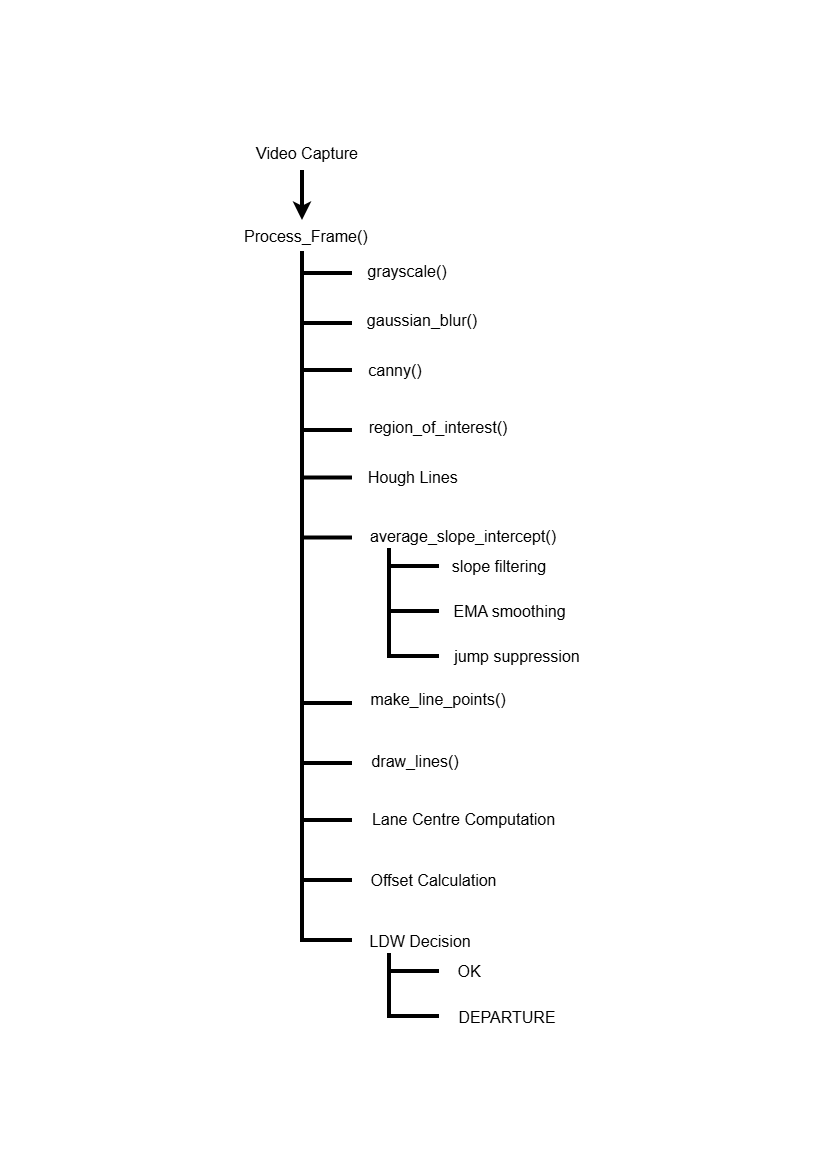

The diagram above was exported from draw.io. Its source (the exported page's mxGraphModel, read from the mxfile embedded in the PNG):
<mxGraphModel dx="2852" dy="1486" grid="0" gridSize="10" guides="1" tooltips="1" connect="1" arrows="1" fold="1" page="1" pageScale="1" pageWidth="827" pageHeight="1169" math="0" shadow="0">
  <root>
    <mxCell id="0" />
    <mxCell id="1" parent="0" />
    <mxCell id="dphvv8BySiP-b8Fxmckq-1" parent="1" style="text;html=1;whiteSpace=wrap;strokeColor=none;fillColor=none;align=center;verticalAlign=middle;rounded=0;strokeWidth=4;fontSize=16;" value="Video Capture" vertex="1">
      <mxGeometry height="30" width="124" x="245" y="138" as="geometry" />
    </mxCell>
    <mxCell id="dphvv8BySiP-b8Fxmckq-2" parent="1" style="text;html=1;whiteSpace=wrap;strokeColor=none;fillColor=none;align=left;verticalAlign=middle;rounded=0;strokeWidth=4;fontSize=16;" value="Process_Frame()" vertex="1">
      <mxGeometry height="30" width="130" x="242" y="221" as="geometry" />
    </mxCell>
    <mxCell id="dphvv8BySiP-b8Fxmckq-3" edge="1" parent="1" style="endArrow=classic;html=1;rounded=0;strokeWidth=4;" value="">
      <mxGeometry height="50" relative="1" width="50" as="geometry">
        <Array as="points">
          <mxPoint x="302" y="190" />
        </Array>
        <mxPoint x="302" y="170" as="sourcePoint" />
        <mxPoint x="302" y="220" as="targetPoint" />
      </mxGeometry>
    </mxCell>
    <mxCell id="dphvv8BySiP-b8Fxmckq-6" parent="1" style="strokeWidth=4;html=1;shape=mxgraph.flowchart.annotation_1;align=left;pointerEvents=1;" value="" vertex="1">
      <mxGeometry height="50" width="50" x="302" y="273" as="geometry" />
    </mxCell>
    <mxCell id="dphvv8BySiP-b8Fxmckq-7" parent="1" style="strokeWidth=4;html=1;shape=mxgraph.flowchart.annotation_1;align=left;pointerEvents=1;" value="" vertex="1">
      <mxGeometry height="60" width="50" x="302" y="370" as="geometry" />
    </mxCell>
    <mxCell id="dphvv8BySiP-b8Fxmckq-8" parent="1" style="strokeWidth=4;html=1;shape=mxgraph.flowchart.annotation_1;align=left;pointerEvents=1;" value="" vertex="1">
      <mxGeometry height="60" width="50" x="302" y="477.5" as="geometry" />
    </mxCell>
    <mxCell id="dphvv8BySiP-b8Fxmckq-9" parent="1" style="line;strokeWidth=4;direction=south;html=1;" value="" vertex="1">
      <mxGeometry height="159" width="10" x="297" y="251" as="geometry" />
    </mxCell>
    <mxCell id="dphvv8BySiP-b8Fxmckq-10" parent="1" style="text;html=1;whiteSpace=wrap;strokeColor=none;fillColor=none;align=center;verticalAlign=middle;rounded=0;strokeWidth=4;fontSize=16;" value="grayscale()" vertex="1">
      <mxGeometry height="30" width="60" x="377" y="256" as="geometry" />
    </mxCell>
    <mxCell id="dphvv8BySiP-b8Fxmckq-11" parent="1" style="text;html=1;whiteSpace=wrap;strokeColor=none;fillColor=none;align=center;verticalAlign=middle;rounded=0;strokeWidth=4;fontSize=16;" value="gaussian_blur()" vertex="1">
      <mxGeometry height="30" width="60" x="392" y="305" as="geometry" />
    </mxCell>
    <mxCell id="dphvv8BySiP-b8Fxmckq-12" parent="1" style="text;html=1;whiteSpace=wrap;strokeColor=none;fillColor=none;align=center;verticalAlign=middle;rounded=0;strokeWidth=4;fontSize=16;" value="canny()" vertex="1">
      <mxGeometry height="30" width="60" x="365" y="355" as="geometry" />
    </mxCell>
    <mxCell id="dphvv8BySiP-b8Fxmckq-13" parent="1" style="text;html=1;whiteSpace=wrap;strokeColor=none;fillColor=none;align=center;verticalAlign=middle;rounded=0;strokeWidth=4;fontSize=16;" value="region_of_interest()" vertex="1">
      <mxGeometry height="30" width="60" x="408" y="412" as="geometry" />
    </mxCell>
    <mxCell id="dphvv8BySiP-b8Fxmckq-14" parent="1" style="line;strokeWidth=4;direction=south;html=1;" value="" vertex="1">
      <mxGeometry height="159" width="10" x="297" y="428" as="geometry" />
    </mxCell>
    <mxCell id="dphvv8BySiP-b8Fxmckq-15" parent="1" style="text;html=1;whiteSpace=wrap;strokeColor=none;fillColor=none;align=center;verticalAlign=middle;rounded=0;strokeWidth=4;fontSize=16;" value="Hough Lines&amp;nbsp;" vertex="1">
      <mxGeometry height="30" width="100" x="365" y="462" as="geometry" />
    </mxCell>
    <mxCell id="dphvv8BySiP-b8Fxmckq-16" parent="1" style="text;html=1;whiteSpace=wrap;strokeColor=none;fillColor=none;align=center;verticalAlign=middle;rounded=0;strokeWidth=4;fontSize=16;" value="average_slope_intercept()" vertex="1">
      <mxGeometry height="36" width="148" x="389" y="518" as="geometry" />
    </mxCell>
    <mxCell id="dphvv8BySiP-b8Fxmckq-17" parent="1" style="line;strokeWidth=4;direction=south;html=1;" value="" vertex="1">
      <mxGeometry height="93" width="10" x="384" y="548" as="geometry" />
    </mxCell>
    <mxCell id="dphvv8BySiP-b8Fxmckq-18" parent="1" style="strokeWidth=4;html=1;shape=mxgraph.flowchart.annotation_1;align=left;pointerEvents=1;" value="" vertex="1">
      <mxGeometry height="45" width="50" x="389" y="566" as="geometry" />
    </mxCell>
    <mxCell id="dphvv8BySiP-b8Fxmckq-19" parent="1" style="strokeWidth=4;html=1;shape=mxgraph.flowchart.annotation_1;align=left;pointerEvents=1;" value="" vertex="1">
      <mxGeometry height="45" width="50" x="389" y="611" as="geometry" />
    </mxCell>
    <mxCell id="dphvv8BySiP-b8Fxmckq-20" parent="1" style="text;html=1;whiteSpace=wrap;strokeColor=none;fillColor=none;align=center;verticalAlign=middle;rounded=0;strokeWidth=4;fontSize=16;" value="slope filtering" vertex="1">
      <mxGeometry height="30" width="100" x="449" y="551" as="geometry" />
    </mxCell>
    <mxCell id="dphvv8BySiP-b8Fxmckq-21" parent="1" style="text;html=1;whiteSpace=wrap;strokeColor=none;fillColor=none;align=center;verticalAlign=middle;rounded=0;strokeWidth=4;fontSize=16;" value="EMA smoothing" vertex="1">
      <mxGeometry height="30" width="131" x="444" y="596" as="geometry" />
    </mxCell>
    <mxCell id="dphvv8BySiP-b8Fxmckq-22" parent="1" style="text;html=1;whiteSpace=wrap;strokeColor=none;fillColor=none;align=center;verticalAlign=middle;rounded=0;strokeWidth=4;fontSize=16;" value="jump suppression" vertex="1">
      <mxGeometry height="30" width="136" x="449" y="641" as="geometry" />
    </mxCell>
    <mxCell id="dphvv8BySiP-b8Fxmckq-23" parent="1" style="line;strokeWidth=4;direction=south;html=1;" value="" vertex="1">
      <mxGeometry height="159" width="10" x="297" y="587" as="geometry" />
    </mxCell>
    <mxCell id="dphvv8BySiP-b8Fxmckq-24" parent="1" style="line;strokeWidth=4;direction=south;html=1;" value="" vertex="1">
      <mxGeometry height="159" width="10" x="297" y="742" as="geometry" />
    </mxCell>
    <mxCell id="dphvv8BySiP-b8Fxmckq-26" parent="1" style="strokeWidth=4;html=1;shape=mxgraph.flowchart.annotation_1;align=left;pointerEvents=1;" value="" vertex="1">
      <mxGeometry height="60" width="50" x="302" y="703" as="geometry" />
    </mxCell>
    <mxCell id="dphvv8BySiP-b8Fxmckq-27" parent="1" style="strokeWidth=4;html=1;shape=mxgraph.flowchart.annotation_1;align=left;pointerEvents=1;" value="" vertex="1">
      <mxGeometry height="60" width="50" x="302" y="820" as="geometry" />
    </mxCell>
    <mxCell id="dphvv8BySiP-b8Fxmckq-28" parent="1" style="strokeWidth=4;html=1;shape=mxgraph.flowchart.annotation_1;align=left;pointerEvents=1;" value="" vertex="1">
      <mxGeometry height="60" width="50" x="302" y="880" as="geometry" />
    </mxCell>
    <mxCell id="dphvv8BySiP-b8Fxmckq-29" parent="1" style="text;html=1;whiteSpace=wrap;strokeColor=none;fillColor=none;align=center;verticalAlign=middle;rounded=0;strokeWidth=4;fontSize=16;" value="make_line_points()" vertex="1">
      <mxGeometry height="30" width="118" x="379" y="684" as="geometry" />
    </mxCell>
    <mxCell id="dphvv8BySiP-b8Fxmckq-30" parent="1" style="text;html=1;whiteSpace=wrap;strokeColor=none;fillColor=none;align=center;verticalAlign=middle;rounded=0;strokeWidth=4;fontSize=16;" value="draw_lines()" vertex="1">
      <mxGeometry height="30" width="84" x="373" y="746" as="geometry" />
    </mxCell>
    <mxCell id="dphvv8BySiP-b8Fxmckq-31" parent="1" style="text;html=1;whiteSpace=wrap;strokeColor=none;fillColor=none;align=center;verticalAlign=middle;rounded=0;strokeWidth=4;fontSize=16;" value="Lane Centre Computation" vertex="1">
      <mxGeometry height="30" width="205" x="360.5" y="804" as="geometry" />
    </mxCell>
    <mxCell id="dphvv8BySiP-b8Fxmckq-32" parent="1" style="text;html=1;whiteSpace=wrap;strokeColor=none;fillColor=none;align=center;verticalAlign=middle;rounded=0;strokeWidth=4;fontSize=16;" value="Offset Calculation" vertex="1">
      <mxGeometry height="30" width="163" x="352" y="865" as="geometry" />
    </mxCell>
    <mxCell id="dphvv8BySiP-b8Fxmckq-33" parent="1" style="text;html=1;whiteSpace=wrap;strokeColor=none;fillColor=none;align=center;verticalAlign=middle;rounded=0;strokeWidth=4;fontSize=16;" value="LDW Decision" vertex="1">
      <mxGeometry height="30" width="118" x="360.5" y="926" as="geometry" />
    </mxCell>
    <mxCell id="dphvv8BySiP-b8Fxmckq-34" parent="1" style="line;strokeWidth=4;direction=south;html=1;" value="" vertex="1">
      <mxGeometry height="63" width="10" x="384" y="953" as="geometry" />
    </mxCell>
    <mxCell id="dphvv8BySiP-b8Fxmckq-35" parent="1" style="strokeWidth=4;html=1;shape=mxgraph.flowchart.annotation_1;align=left;pointerEvents=1;" value="" vertex="1">
      <mxGeometry height="45" width="50" x="389" y="971" as="geometry" />
    </mxCell>
    <mxCell id="dphvv8BySiP-b8Fxmckq-37" parent="1" style="text;html=1;whiteSpace=wrap;strokeColor=none;fillColor=none;align=center;verticalAlign=middle;rounded=0;strokeWidth=4;fontSize=16;" value="OK" vertex="1">
      <mxGeometry height="30" width="60" x="439" y="956" as="geometry" />
    </mxCell>
    <mxCell id="dphvv8BySiP-b8Fxmckq-38" parent="1" style="text;html=1;whiteSpace=wrap;strokeColor=none;fillColor=none;align=center;verticalAlign=middle;rounded=0;strokeWidth=4;fontSize=16;" value="DEPARTURE" vertex="1">
      <mxGeometry height="30" width="100" x="457" y="1002" as="geometry" />
    </mxCell>
  </root>
</mxGraphModel>